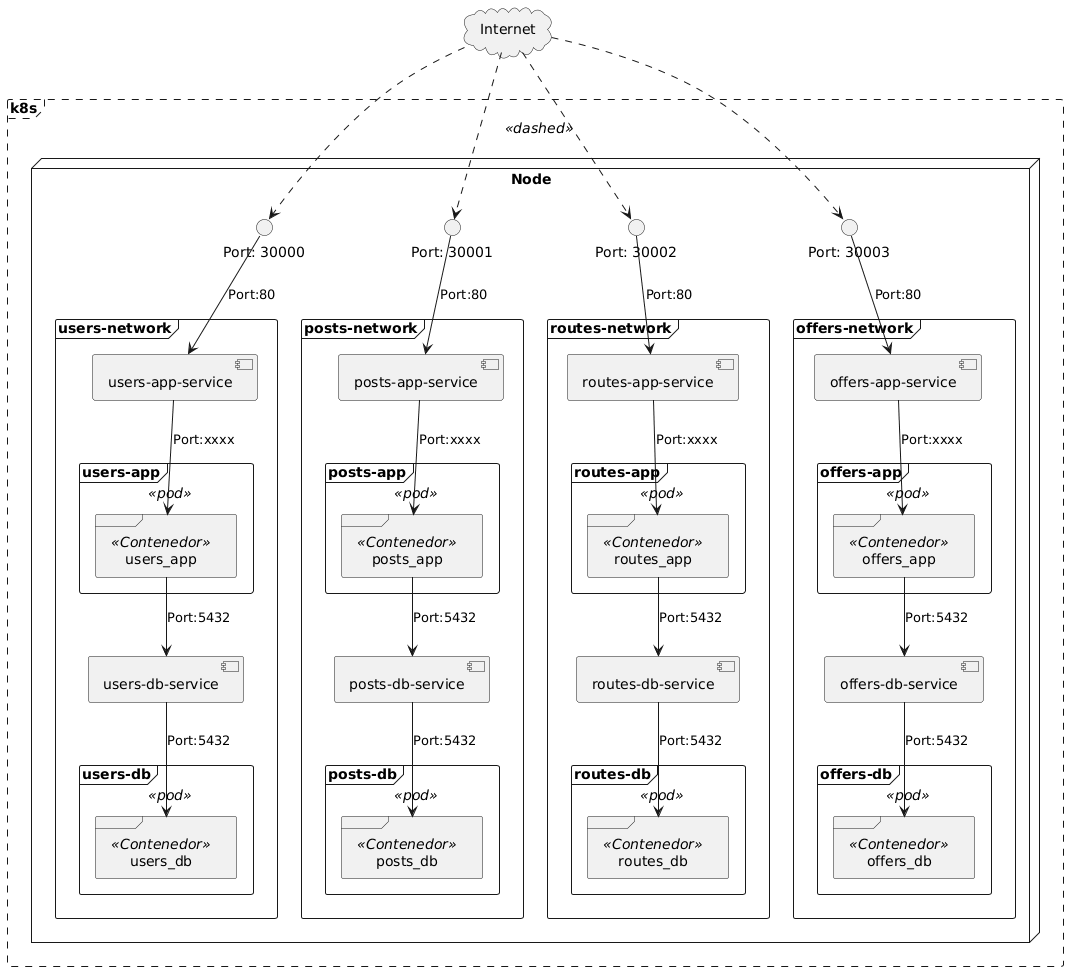

The diagram above was rendered by PlantUML. Its source (embedded in the PNG):
@startuml

skinparam frame<<dashed>> {
    BorderStyle dashed
}

cloud Internet


frame "k8s" <<dashed>> {

    node "Node" {
        circle "Port: 30000" as users_nodeport
        circle "Port: 30001" as posts_nodeport
        circle "Port: 30002" as routes_nodeport
        circle "Port: 30003" as offers_nodeport


        frame "users-network" as users_network {

            component "users-app-service" as users_app_service

            frame "users-app" <<pod>> as users_app_pod {
                frame "users_app" <<Contenedor>> as users_app
            }

            component "users-db-service" as users_db_service

            frame "users-db" <<pod>> as users_db_pod {
                frame "users_db" <<Contenedor>> as users_db
            }

            users_app_service --> users_app: Port:xxxx
            users_app --> users_db_service: Port:5432
            users_db_service --> users_db: Port:5432
        }

        frame "posts-network" as posts_network {

            component "posts-app-service" as posts_app_service

            frame "posts-app" <<pod>> as posts_app_pod {
                frame "posts_app" <<Contenedor>> as posts_app
            }

            component "posts-db-service" as posts_db_service

            frame "posts-db" <<pod>> as posts_db_pod {
                frame "posts_db" <<Contenedor>> as posts_db
            }

            posts_app_service --> posts_app: Port:xxxx
            posts_app --> posts_db_service: Port:5432
            posts_db_service --> posts_db: Port:5432
        }

        frame "offers-network" as offers_network {

            component "offers-app-service" as offers_app_service

            frame "offers-app" <<pod>> as offers_app_pod {
                frame "offers_app" <<Contenedor>> as offers_app
            }

            component "offers-db-service" as offers_db_service

            frame "offers-db" <<pod>> as offers_db_pod {
                frame "offers_db" <<Contenedor>> as offers_db
            }

            offers_app_service --> offers_app: Port:xxxx
            offers_app --> offers_db_service: Port:5432
            offers_db_service --> offers_db: Port:5432
        }

        frame "routes-network" as routes_network {

            component "routes-app-service" as routes_app_service

            frame "routes-app" <<pod>> as routes_app_pod {
                frame "routes_app" <<Contenedor>> as routes_app
            }

            component "routes-db-service" as routes_db_service

            frame "routes-db" <<pod>> as routes_db_pod {
                frame "routes_db" <<Contenedor>> as routes_db
            }

            routes_app_service --> routes_app: Port:xxxx
            routes_app --> routes_db_service: Port:5432
            routes_db_service --> routes_db: Port:5432
        }

        users_nodeport --> users_app_service: Port:80
        posts_nodeport --> posts_app_service: Port:80
        routes_nodeport --> routes_app_service: Port:80
        offers_nodeport --> offers_app_service: Port:80
    }
}


Internet ..> users_nodeport 
Internet ..> posts_nodeport 
Internet ..> routes_nodeport 
Internet ..> offers_nodeport 

@enduml